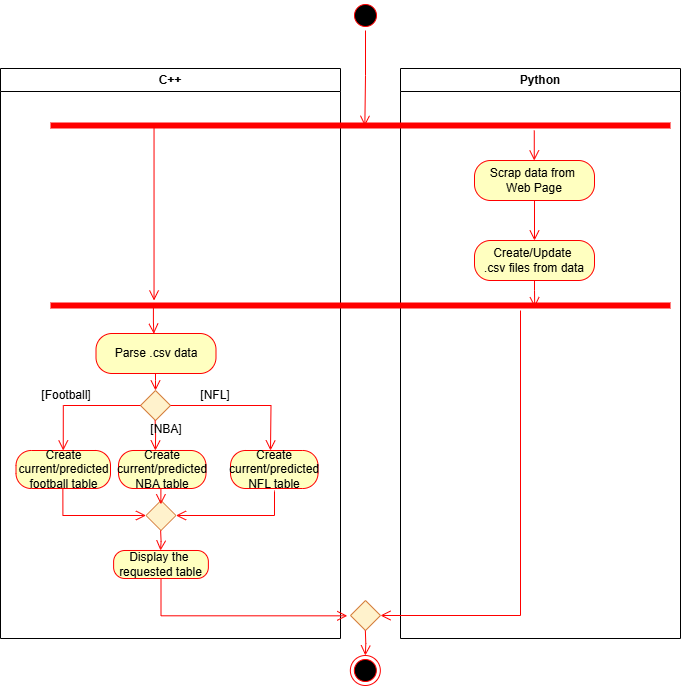

The diagram above was exported from draw.io. Its source (the exported page's mxGraphModel, read from the mxfile embedded in the PNG):
<mxGraphModel dx="998" dy="1149" grid="1" gridSize="10" guides="1" tooltips="1" connect="1" arrows="1" fold="1" page="1" pageScale="1" pageWidth="1169" pageHeight="826" background="none" math="0" shadow="0">
  <root>
    <mxCell id="0" />
    <mxCell id="1" parent="0" />
    <mxCell id="2" value="C++" style="swimlane;whiteSpace=wrap" parent="1" vertex="1">
      <mxGeometry x="110" y="128" width="340" height="570" as="geometry" />
    </mxCell>
    <mxCell id="3" value="Python" style="swimlane;whiteSpace=wrap" parent="2" vertex="1">
      <mxGeometry x="400" width="280" height="570" as="geometry" />
    </mxCell>
    <mxCell id="hZNWJAwumh472rYydwPB-93" value="Scrap data from&amp;nbsp;&lt;div&gt;Web Page&lt;/div&gt;" style="rounded=1;whiteSpace=wrap;html=1;arcSize=40;fontColor=#000000;fillColor=#ffffc0;strokeColor=#ff0000;" parent="3" vertex="1">
      <mxGeometry x="74" y="92" width="120" height="40" as="geometry" />
    </mxCell>
    <mxCell id="hZNWJAwumh472rYydwPB-94" value="" style="edgeStyle=orthogonalEdgeStyle;html=1;verticalAlign=bottom;endArrow=open;endSize=8;strokeColor=#ff0000;rounded=0;" parent="3" source="hZNWJAwumh472rYydwPB-93" target="hZNWJAwumh472rYydwPB-97" edge="1">
      <mxGeometry relative="1" as="geometry">
        <mxPoint x="40" y="432" as="targetPoint" />
      </mxGeometry>
    </mxCell>
    <mxCell id="hZNWJAwumh472rYydwPB-97" value="Create/Update&amp;nbsp;&lt;div&gt;.csv files from data&lt;/div&gt;" style="rounded=1;whiteSpace=wrap;html=1;arcSize=40;fontColor=#000000;fillColor=#ffffc0;strokeColor=#ff0000;" parent="3" vertex="1">
      <mxGeometry x="74" y="172" width="120" height="40" as="geometry" />
    </mxCell>
    <mxCell id="hZNWJAwumh472rYydwPB-101" value="" style="edgeStyle=orthogonalEdgeStyle;html=1;verticalAlign=bottom;endArrow=open;endSize=8;strokeColor=#ff0000;rounded=0;exitX=0.464;exitY=0.321;exitDx=0;exitDy=0;exitPerimeter=0;" parent="3" edge="1">
      <mxGeometry relative="1" as="geometry">
        <mxPoint x="133.76999999999998" y="92" as="targetPoint" />
        <mxPoint x="133.76999999999998" y="62" as="sourcePoint" />
      </mxGeometry>
    </mxCell>
    <mxCell id="hZNWJAwumh472rYydwPB-102" value="" style="shape=line;html=1;strokeWidth=6;strokeColor=#ff0000;" parent="3" vertex="1">
      <mxGeometry x="-350" y="232" width="620" height="10" as="geometry" />
    </mxCell>
    <mxCell id="hZNWJAwumh472rYydwPB-98" value="" style="edgeStyle=orthogonalEdgeStyle;html=1;verticalAlign=bottom;endArrow=open;endSize=8;strokeColor=#ff0000;rounded=0;entryX=0.781;entryY=0.677;entryDx=0;entryDy=0;entryPerimeter=0;" parent="3" source="hZNWJAwumh472rYydwPB-97" target="hZNWJAwumh472rYydwPB-102" edge="1">
      <mxGeometry relative="1" as="geometry">
        <mxPoint x="-10" y="282" as="targetPoint" />
      </mxGeometry>
    </mxCell>
    <mxCell id="hZNWJAwumh472rYydwPB-131" value="" style="edgeStyle=orthogonalEdgeStyle;html=1;verticalAlign=bottom;endArrow=open;endSize=8;strokeColor=#ff0000;rounded=0;entryX=1;entryY=0.5;entryDx=0;entryDy=0;" parent="3" target="hZNWJAwumh472rYydwPB-129" edge="1">
      <mxGeometry relative="1" as="geometry">
        <mxPoint x="306" y="279" as="targetPoint" />
        <mxPoint x="120" y="242" as="sourcePoint" />
        <Array as="points">
          <mxPoint x="120" y="547" />
        </Array>
      </mxGeometry>
    </mxCell>
    <mxCell id="hZNWJAwumh472rYydwPB-105" value="Parse .csv data" style="rounded=1;whiteSpace=wrap;html=1;arcSize=40;fontColor=#000000;fillColor=#ffffc0;strokeColor=#ff0000;" parent="2" vertex="1">
      <mxGeometry x="95.5" y="265" width="120" height="40" as="geometry" />
    </mxCell>
    <mxCell id="hZNWJAwumh472rYydwPB-107" value="" style="rhombus;fillColor=#fff2cc;strokeColor=#D68242;" parent="2" vertex="1">
      <mxGeometry x="140" y="322" width="30" height="30" as="geometry" />
    </mxCell>
    <mxCell id="hZNWJAwumh472rYydwPB-106" value="" style="edgeStyle=orthogonalEdgeStyle;html=1;verticalAlign=bottom;endArrow=open;endSize=8;strokeColor=#ff0000;rounded=0;entryX=0.5;entryY=0;entryDx=0;entryDy=0;exitX=0.579;exitY=1;exitDx=0;exitDy=0;exitPerimeter=0;" parent="2" source="hZNWJAwumh472rYydwPB-105" target="hZNWJAwumh472rYydwPB-107" edge="1">
      <mxGeometry relative="1" as="geometry">
        <mxPoint x="335.5" y="372" as="targetPoint" />
        <Array as="points">
          <mxPoint x="155" y="312" />
          <mxPoint x="155" y="312" />
        </Array>
      </mxGeometry>
    </mxCell>
    <mxCell id="hZNWJAwumh472rYydwPB-108" value="" style="edgeStyle=orthogonalEdgeStyle;html=1;verticalAlign=bottom;endArrow=open;endSize=8;strokeColor=#ff0000;rounded=0;" parent="2" edge="1">
      <mxGeometry relative="1" as="geometry">
        <mxPoint x="154.88" y="382" as="targetPoint" />
        <mxPoint x="154.63" y="352" as="sourcePoint" />
      </mxGeometry>
    </mxCell>
    <mxCell id="hZNWJAwumh472rYydwPB-109" value="[NBA]" style="text;html=1;align=center;verticalAlign=middle;whiteSpace=wrap;rounded=0;" parent="2" vertex="1">
      <mxGeometry x="145.5" y="352" width="39.5" height="18" as="geometry" />
    </mxCell>
    <mxCell id="hZNWJAwumh472rYydwPB-112" value="[Football]" style="text;html=1;align=center;verticalAlign=middle;whiteSpace=wrap;rounded=0;" parent="2" vertex="1">
      <mxGeometry x="35.5" y="312" width="60" height="30" as="geometry" />
    </mxCell>
    <mxCell id="hZNWJAwumh472rYydwPB-113" value="[NFL]" style="text;html=1;align=center;verticalAlign=middle;whiteSpace=wrap;rounded=0;" parent="2" vertex="1">
      <mxGeometry x="185" y="312" width="60" height="30" as="geometry" />
    </mxCell>
    <mxCell id="hZNWJAwumh472rYydwPB-114" value="" style="edgeStyle=orthogonalEdgeStyle;html=1;verticalAlign=bottom;endArrow=open;endSize=8;strokeColor=#ff0000;rounded=0;entryX=0.482;entryY=0.006;entryDx=0;entryDy=0;entryPerimeter=0;exitX=0.166;exitY=0.613;exitDx=0;exitDy=0;exitPerimeter=0;" parent="2" source="hZNWJAwumh472rYydwPB-102" target="hZNWJAwumh472rYydwPB-105" edge="1">
      <mxGeometry relative="1" as="geometry">
        <mxPoint x="145.5" y="262" as="targetPoint" />
        <mxPoint x="150" y="242" as="sourcePoint" />
      </mxGeometry>
    </mxCell>
    <mxCell id="hZNWJAwumh472rYydwPB-115" value="Create current/predicted football table" style="rounded=1;whiteSpace=wrap;html=1;arcSize=40;fontColor=#000000;fillColor=#ffffc0;strokeColor=#ff0000;" parent="2" vertex="1">
      <mxGeometry x="15.5" y="382" width="94.5" height="38" as="geometry" />
    </mxCell>
    <mxCell id="hZNWJAwumh472rYydwPB-117" value="Create current/predicted NBA table" style="rounded=1;whiteSpace=wrap;html=1;arcSize=40;fontColor=#000000;fillColor=#ffffc0;strokeColor=#ff0000;" parent="2" vertex="1">
      <mxGeometry x="118" y="382" width="87.5" height="38" as="geometry" />
    </mxCell>
    <mxCell id="hZNWJAwumh472rYydwPB-110" value="" style="edgeStyle=orthogonalEdgeStyle;html=1;verticalAlign=bottom;endArrow=open;endSize=8;strokeColor=#ff0000;rounded=0;exitX=0;exitY=0.5;exitDx=0;exitDy=0;entryX=0.5;entryY=0;entryDx=0;entryDy=0;" parent="2" source="hZNWJAwumh472rYydwPB-107" target="hZNWJAwumh472rYydwPB-115" edge="1">
      <mxGeometry relative="1" as="geometry">
        <mxPoint x="130" y="382" as="targetPoint" />
        <mxPoint x="210.5" y="302" as="sourcePoint" />
      </mxGeometry>
    </mxCell>
    <mxCell id="hZNWJAwumh472rYydwPB-119" value="Create current/predicted NFL table" style="rounded=1;whiteSpace=wrap;html=1;arcSize=40;fontColor=#000000;fillColor=#ffffc0;strokeColor=#ff0000;" parent="2" vertex="1">
      <mxGeometry x="230" y="382" width="87.5" height="38" as="geometry" />
    </mxCell>
    <mxCell id="hZNWJAwumh472rYydwPB-122" value="" style="rhombus;fillColor=#fff2cc;strokeColor=#D68242;" parent="2" vertex="1">
      <mxGeometry x="145.5" y="432" width="30" height="30" as="geometry" />
    </mxCell>
    <mxCell id="hZNWJAwumh472rYydwPB-123" value="" style="edgeStyle=orthogonalEdgeStyle;html=1;verticalAlign=bottom;endArrow=open;endSize=8;strokeColor=#ff0000;rounded=0;exitX=0.5;exitY=1;exitDx=0;exitDy=0;entryX=0.496;entryY=0.126;entryDx=0;entryDy=0;entryPerimeter=0;" parent="2" source="hZNWJAwumh472rYydwPB-117" target="hZNWJAwumh472rYydwPB-122" edge="1">
      <mxGeometry relative="1" as="geometry">
        <mxPoint x="205.75" y="472" as="targetPoint" />
        <mxPoint x="205.5" y="442" as="sourcePoint" />
      </mxGeometry>
    </mxCell>
    <mxCell id="hZNWJAwumh472rYydwPB-124" value="" style="edgeStyle=orthogonalEdgeStyle;html=1;verticalAlign=bottom;endArrow=open;endSize=8;strokeColor=#ff0000;rounded=0;entryX=1;entryY=0.5;entryDx=0;entryDy=0;" parent="2" target="hZNWJAwumh472rYydwPB-122" edge="1">
      <mxGeometry relative="1" as="geometry">
        <mxPoint x="214.87" y="472" as="targetPoint" />
        <mxPoint x="274" y="422" as="sourcePoint" />
        <Array as="points">
          <mxPoint x="274" y="423" />
          <mxPoint x="274" y="447" />
        </Array>
      </mxGeometry>
    </mxCell>
    <mxCell id="hZNWJAwumh472rYydwPB-125" value="" style="edgeStyle=orthogonalEdgeStyle;html=1;verticalAlign=bottom;endArrow=open;endSize=8;strokeColor=#ff0000;rounded=0;entryX=0;entryY=0.5;entryDx=0;entryDy=0;" parent="2" target="hZNWJAwumh472rYydwPB-122" edge="1">
      <mxGeometry relative="1" as="geometry">
        <mxPoint x="63" y="452" as="targetPoint" />
        <mxPoint x="62.370000000000005" y="420" as="sourcePoint" />
        <Array as="points">
          <mxPoint x="62" y="447" />
        </Array>
      </mxGeometry>
    </mxCell>
    <mxCell id="hZNWJAwumh472rYydwPB-126" value="" style="edgeStyle=orthogonalEdgeStyle;html=1;verticalAlign=bottom;endArrow=open;endSize=8;strokeColor=#ff0000;rounded=0;" parent="2" edge="1">
      <mxGeometry relative="1" as="geometry">
        <mxPoint x="160" y="482" as="targetPoint" />
        <mxPoint x="160.12" y="462" as="sourcePoint" />
      </mxGeometry>
    </mxCell>
    <mxCell id="hZNWJAwumh472rYydwPB-127" value="Display the&amp;nbsp;&lt;div&gt;requested table&lt;/div&gt;" style="rounded=1;whiteSpace=wrap;html=1;arcSize=40;fontColor=#000000;fillColor=#ffffc0;strokeColor=#ff0000;" parent="2" vertex="1">
      <mxGeometry x="113.12" y="482" width="94.75" height="28" as="geometry" />
    </mxCell>
    <mxCell id="13" value="" style="ellipse;shape=startState;fillColor=#000000;strokeColor=#ff0000;" parent="1" vertex="1">
      <mxGeometry x="460" y="60" width="30" height="30" as="geometry" />
    </mxCell>
    <mxCell id="hZNWJAwumh472rYydwPB-99" value="" style="shape=line;html=1;strokeWidth=6;strokeColor=#ff0000;" parent="1" vertex="1">
      <mxGeometry x="160" y="180" width="620" height="10" as="geometry" />
    </mxCell>
    <mxCell id="hZNWJAwumh472rYydwPB-100" value="" style="edgeStyle=orthogonalEdgeStyle;html=1;verticalAlign=bottom;endArrow=open;endSize=8;strokeColor=#ff0000;rounded=0;entryX=0.507;entryY=0.533;entryDx=0;entryDy=0;exitX=0.5;exitY=1;exitDx=0;exitDy=0;entryPerimeter=0;" parent="1" source="13" target="hZNWJAwumh472rYydwPB-99" edge="1">
      <mxGeometry relative="1" as="geometry">
        <mxPoint x="470" y="260" as="targetPoint" />
      </mxGeometry>
    </mxCell>
    <mxCell id="hZNWJAwumh472rYydwPB-104" value="" style="edgeStyle=orthogonalEdgeStyle;html=1;verticalAlign=bottom;endArrow=open;endSize=8;strokeColor=#ff0000;rounded=0;entryX=0.167;entryY=0;entryDx=0;entryDy=0;exitX=0.167;exitY=0.693;exitDx=0;exitDy=0;exitPerimeter=0;entryPerimeter=0;" parent="1" source="hZNWJAwumh472rYydwPB-99" target="hZNWJAwumh472rYydwPB-102" edge="1">
      <mxGeometry relative="1" as="geometry">
        <mxPoint x="484" y="193" as="targetPoint" />
        <mxPoint x="485" y="100" as="sourcePoint" />
      </mxGeometry>
    </mxCell>
    <mxCell id="hZNWJAwumh472rYydwPB-111" value="" style="edgeStyle=orthogonalEdgeStyle;html=1;verticalAlign=bottom;endArrow=open;endSize=8;strokeColor=#ff0000;rounded=0;exitX=1;exitY=0.5;exitDx=0;exitDy=0;" parent="1" source="hZNWJAwumh472rYydwPB-107" edge="1">
      <mxGeometry relative="1" as="geometry">
        <mxPoint x="380" y="510" as="targetPoint" />
        <mxPoint x="305" y="475" as="sourcePoint" />
      </mxGeometry>
    </mxCell>
    <mxCell id="hZNWJAwumh472rYydwPB-129" value="" style="rhombus;fillColor=#fff2cc;strokeColor=#D68242;" parent="1" vertex="1">
      <mxGeometry x="460" y="660" width="30" height="30" as="geometry" />
    </mxCell>
    <mxCell id="hZNWJAwumh472rYydwPB-128" value="" style="edgeStyle=orthogonalEdgeStyle;html=1;verticalAlign=bottom;endArrow=open;endSize=8;strokeColor=#ff0000;rounded=0;entryX=-0.107;entryY=0.511;entryDx=0;entryDy=0;entryPerimeter=0;" parent="1" source="hZNWJAwumh472rYydwPB-127" target="hZNWJAwumh472rYydwPB-129" edge="1">
      <mxGeometry relative="1" as="geometry">
        <mxPoint x="275.25" y="710" as="targetPoint" />
        <Array as="points">
          <mxPoint x="271" y="675" />
        </Array>
      </mxGeometry>
    </mxCell>
    <mxCell id="hZNWJAwumh472rYydwPB-132" value="" style="edgeStyle=orthogonalEdgeStyle;html=1;verticalAlign=bottom;endArrow=open;endSize=8;strokeColor=#ff0000;rounded=0;" parent="1" target="hZNWJAwumh472rYydwPB-133" edge="1">
      <mxGeometry relative="1" as="geometry">
        <mxPoint x="474.84" y="730" as="targetPoint" />
        <mxPoint x="474.84" y="690" as="sourcePoint" />
      </mxGeometry>
    </mxCell>
    <mxCell id="hZNWJAwumh472rYydwPB-133" value="" style="ellipse;html=1;shape=endState;fillColor=#000000;strokeColor=#ff0000;" parent="1" vertex="1">
      <mxGeometry x="459.8399999999998" y="715" width="30" height="30" as="geometry" />
    </mxCell>
  </root>
</mxGraphModel>